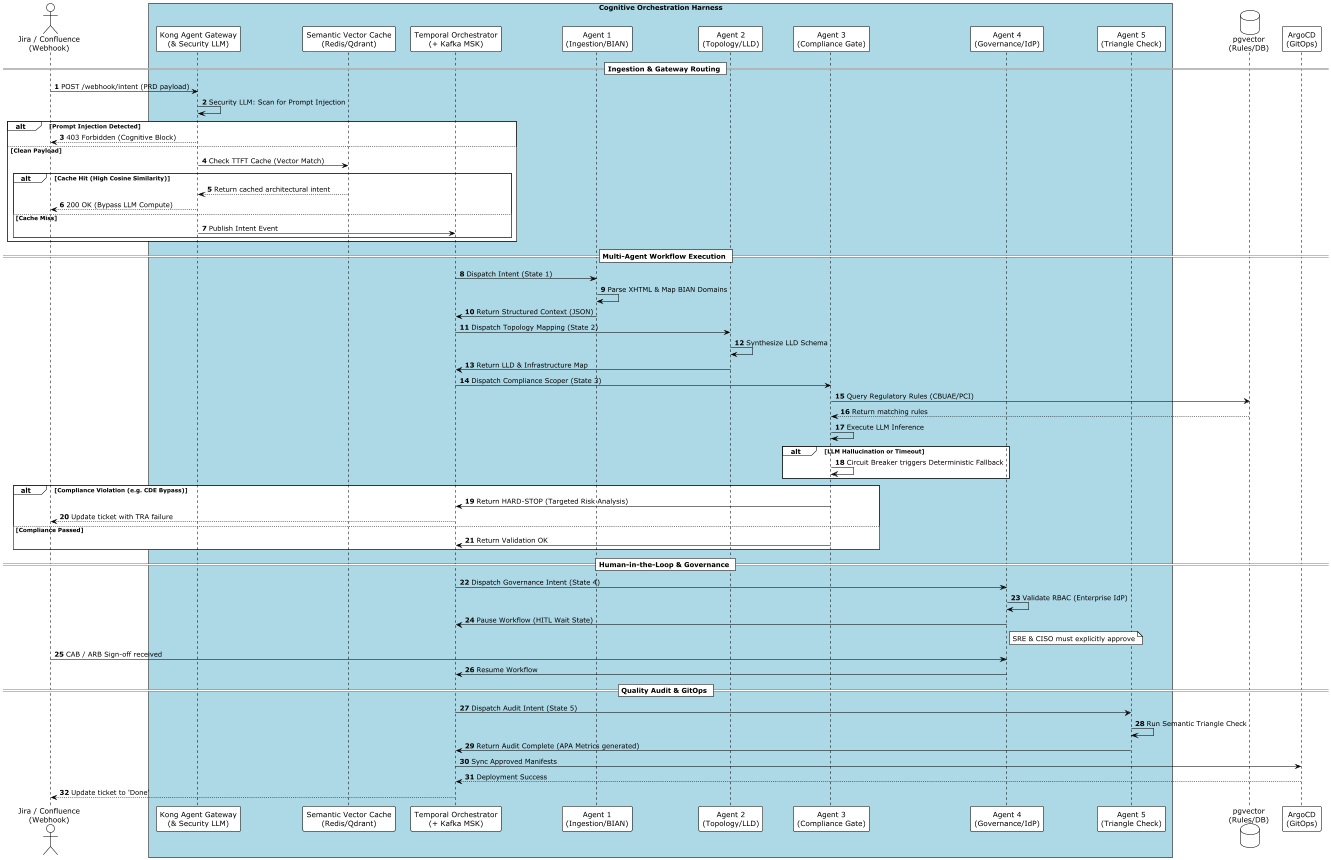

The diagram above was rendered by PlantUML. Its source (embedded in the PNG):
@startuml sequence_temporal_workflow_v2
skinparamlocked dpi 50
!theme plain
autonumber

skinparam BoxPadding 10
skinparam ParticipantPadding 10

actor "Jira / Confluence\n(Webhook)" as jira
box "Cognitive Orchestration Harness" #LightBlue
    participant "Kong Agent Gateway\n(& Security LLM)" as kong
    participant "Semantic Vector Cache\n(Redis/Qdrant)" as cache
    participant "Temporal Orchestrator\n(+ Kafka MSK)" as temporal
    participant "Agent 1\n(Ingestion/BIAN)" as agent1
    participant "Agent 2\n(Topology/LLD)" as agent2
    participant "Agent 3\n(Compliance Gate)" as agent3
    participant "Agent 4\n(Governance/IdP)" as agent4
    participant "Agent 5\n(Triangle Check)" as agent5
end box

database "pgvector\n(Rules/DB)" as pgvector
participant "ArgoCD\n(GitOps)" as argocd

== Ingestion & Gateway Routing ==
jira -> kong: POST /webhook/intent (PRD payload)
kong -> kong: Security LLM: Scan for Prompt Injection
alt Prompt Injection Detected
    kong --> jira: 403 Forbidden (Cognitive Block)
else Clean Payload
    kong -> cache: Check TTFT Cache (Vector Match)
    alt Cache Hit (High Cosine Similarity)
        cache --> kong: Return cached architectural intent
        kong --> jira: 200 OK (Bypass LLM Compute)
    else Cache Miss
        kong -> temporal: Publish Intent Event
    end
end

== Multi-Agent Workflow Execution ==
temporal -> agent1: Dispatch Intent (State 1)
agent1 -> agent1: Parse XHTML & Map BIAN Domains
agent1 -> temporal: Return Structured Context (JSON)

temporal -> agent2: Dispatch Topology Mapping (State 2)
agent2 -> agent2: Synthesize LLD Schema
agent2 -> temporal: Return LLD & Infrastructure Map

temporal -> agent3: Dispatch Compliance Scoper (State 3)
agent3 -> pgvector: Query Regulatory Rules (CBUAE/PCI)
pgvector --> agent3: Return matching rules
agent3 -> agent3: Execute LLM Inference
alt LLM Hallucination or Timeout
    agent3 -> agent3: Circuit Breaker triggers Deterministic Fallback
end
alt Compliance Violation (e.g. CDE Bypass)
    agent3 -> temporal: Return HARD-STOP (Targeted Risk Analysis)
    temporal --> jira: Update ticket with TRA failure
else Compliance Passed
    agent3 -> temporal: Return Validation OK
end

== Human-in-the-Loop & Governance ==
temporal -> agent4: Dispatch Governance Intent (State 4)
agent4 -> agent4: Validate RBAC (Enterprise IdP)
agent4 -> temporal: Pause Workflow (HITL Wait State)
note right of agent4: SRE & CISO must explicitly approve
jira -> agent4: CAB / ARB Sign-off received
agent4 -> temporal: Resume Workflow

== Quality Audit & GitOps ==
temporal -> agent5: Dispatch Audit Intent (State 5)
agent5 -> agent5: Run Semantic Triangle Check
agent5 -> temporal: Return Audit Complete (APA Metrics generated)

temporal -> argocd: Sync Approved Manifests
argocd --> temporal: Deployment Success
temporal --> jira: Update ticket to 'Done'

@enduml